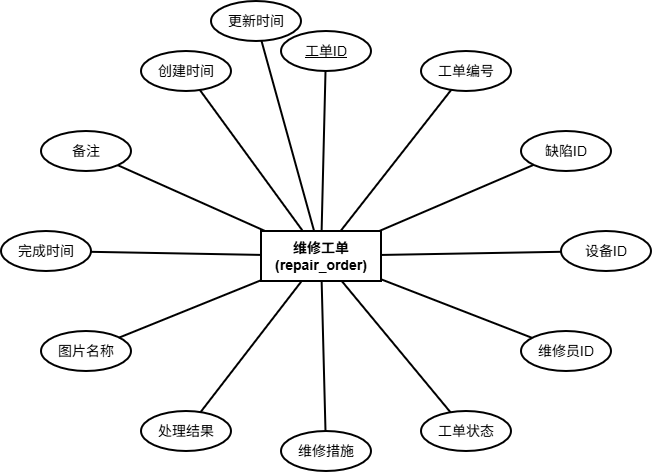

The diagram above was exported from draw.io. Its source (the exported page's mxGraphModel, read from the mxfile embedded in the PNG):
<mxGraphModel dx="1042" dy="626" grid="0" gridSize="10" guides="1" tooltips="1" connect="1" arrows="1" fold="1" page="1" pageScale="1" pageWidth="291" pageHeight="413" math="0" shadow="0">
  <root>
    <mxCell id="0" />
    <mxCell id="1" parent="0" />
    <mxCell id="center" parent="1" style="rounded=0;whiteSpace=wrap;html=1;fillColor=none;strokeColor=#000000;fontColor=#000000;strokeWidth=2;fontSize=14;fontStyle=1;" value="维修工单&#10;(repair_order)" vertex="1">
      <mxGeometry height="50" width="120" x="340" y="280" as="geometry" />
    </mxCell>
    <mxCell id="a1" parent="1" style="ellipse;whiteSpace=wrap;html=1;fillColor=none;strokeColor=#000000;fontColor=#000000;strokeWidth=2;fontSize=14;" value="&lt;u&gt;工单ID&lt;/u&gt;" vertex="1">
      <mxGeometry height="40" width="90" x="360" y="80" as="geometry" />
    </mxCell>
    <mxCell id="a2" parent="1" style="ellipse;whiteSpace=wrap;html=1;fillColor=none;strokeColor=#000000;fontColor=#000000;strokeWidth=2;fontSize=14;" value="工单编号" vertex="1">
      <mxGeometry height="40" width="90" x="500" y="100" as="geometry" />
    </mxCell>
    <mxCell id="a3" parent="1" style="ellipse;whiteSpace=wrap;html=1;fillColor=none;strokeColor=#000000;fontColor=#000000;strokeWidth=2;fontSize=14;" value="缺陷ID" vertex="1">
      <mxGeometry height="40" width="90" x="600" y="180" as="geometry" />
    </mxCell>
    <mxCell id="a4" parent="1" style="ellipse;whiteSpace=wrap;html=1;fillColor=none;strokeColor=#000000;fontColor=#000000;strokeWidth=2;fontSize=14;" value="设备ID" vertex="1">
      <mxGeometry height="40" width="90" x="640" y="280" as="geometry" />
    </mxCell>
    <mxCell id="a5" parent="1" style="ellipse;whiteSpace=wrap;html=1;fillColor=none;strokeColor=#000000;fontColor=#000000;strokeWidth=2;fontSize=14;" value="维修员ID" vertex="1">
      <mxGeometry height="40" width="90" x="600" y="380" as="geometry" />
    </mxCell>
    <mxCell id="a6" parent="1" style="ellipse;whiteSpace=wrap;html=1;fillColor=none;strokeColor=#000000;fontColor=#000000;strokeWidth=2;fontSize=14;" value="工单状态" vertex="1">
      <mxGeometry height="40" width="90" x="500" y="460" as="geometry" />
    </mxCell>
    <mxCell id="a7" parent="1" style="ellipse;whiteSpace=wrap;html=1;fillColor=none;strokeColor=#000000;fontColor=#000000;strokeWidth=2;fontSize=14;" value="维修措施" vertex="1">
      <mxGeometry height="40" width="90" x="360" y="480" as="geometry" />
    </mxCell>
    <mxCell id="a8" parent="1" style="ellipse;whiteSpace=wrap;html=1;fillColor=none;strokeColor=#000000;fontColor=#000000;strokeWidth=2;fontSize=14;" value="处理结果" vertex="1">
      <mxGeometry height="40" width="90" x="220" y="460" as="geometry" />
    </mxCell>
    <mxCell id="a9" parent="1" style="ellipse;whiteSpace=wrap;html=1;fillColor=none;strokeColor=#000000;fontColor=#000000;strokeWidth=2;fontSize=14;" value="图片名称" vertex="1">
      <mxGeometry height="40" width="90" x="120" y="380" as="geometry" />
    </mxCell>
    <mxCell id="a10" parent="1" style="ellipse;whiteSpace=wrap;html=1;fillColor=none;strokeColor=#000000;fontColor=#000000;strokeWidth=2;fontSize=14;" value="完成时间" vertex="1">
      <mxGeometry height="40" width="90" x="80" y="280" as="geometry" />
    </mxCell>
    <mxCell id="a11" parent="1" style="ellipse;whiteSpace=wrap;html=1;fillColor=none;strokeColor=#000000;fontColor=#000000;strokeWidth=2;fontSize=14;" value="备注" vertex="1">
      <mxGeometry height="40" width="90" x="120" y="180" as="geometry" />
    </mxCell>
    <mxCell id="a12" parent="1" style="ellipse;whiteSpace=wrap;html=1;fillColor=none;strokeColor=#000000;fontColor=#000000;strokeWidth=2;fontSize=14;" value="创建时间" vertex="1">
      <mxGeometry height="40" width="90" x="220" y="100" as="geometry" />
    </mxCell>
    <mxCell id="a13" parent="1" style="ellipse;whiteSpace=wrap;html=1;fillColor=none;strokeColor=#000000;fontColor=#000000;strokeWidth=2;fontSize=14;" value="更新时间" vertex="1">
      <mxGeometry height="40" width="90" x="290" y="50" as="geometry" />
    </mxCell>
    <mxCell id="e1" edge="1" parent="1" source="center" style="edgeStyle=none;html=1;endArrow=none;strokeColor=#000000;strokeWidth=2;fontSize=14;fontColor=#000000;" target="a1">
      <mxGeometry relative="1" as="geometry" />
    </mxCell>
    <mxCell id="e2" edge="1" parent="1" source="center" style="edgeStyle=none;html=1;endArrow=none;strokeColor=#000000;strokeWidth=2;fontSize=14;fontColor=#000000;" target="a2">
      <mxGeometry relative="1" as="geometry" />
    </mxCell>
    <mxCell id="e3" edge="1" parent="1" source="center" style="edgeStyle=none;html=1;endArrow=none;strokeColor=#000000;strokeWidth=2;fontSize=14;fontColor=#000000;" target="a3">
      <mxGeometry relative="1" as="geometry" />
    </mxCell>
    <mxCell id="e4" edge="1" parent="1" source="center" style="edgeStyle=none;html=1;endArrow=none;strokeColor=#000000;strokeWidth=2;fontSize=14;fontColor=#000000;" target="a4">
      <mxGeometry relative="1" as="geometry" />
    </mxCell>
    <mxCell id="e5" edge="1" parent="1" source="center" style="edgeStyle=none;html=1;endArrow=none;strokeColor=#000000;strokeWidth=2;fontSize=14;fontColor=#000000;" target="a5">
      <mxGeometry relative="1" as="geometry" />
    </mxCell>
    <mxCell id="e6" edge="1" parent="1" source="center" style="edgeStyle=none;html=1;endArrow=none;strokeColor=#000000;strokeWidth=2;fontSize=14;fontColor=#000000;" target="a6">
      <mxGeometry relative="1" as="geometry" />
    </mxCell>
    <mxCell id="e7" edge="1" parent="1" source="center" style="edgeStyle=none;html=1;endArrow=none;strokeColor=#000000;strokeWidth=2;fontSize=14;fontColor=#000000;" target="a7">
      <mxGeometry relative="1" as="geometry" />
    </mxCell>
    <mxCell id="e8" edge="1" parent="1" source="center" style="edgeStyle=none;html=1;endArrow=none;strokeColor=#000000;strokeWidth=2;fontSize=14;fontColor=#000000;" target="a8">
      <mxGeometry relative="1" as="geometry" />
    </mxCell>
    <mxCell id="e9" edge="1" parent="1" source="center" style="edgeStyle=none;html=1;endArrow=none;strokeColor=#000000;strokeWidth=2;fontSize=14;fontColor=#000000;" target="a9">
      <mxGeometry relative="1" as="geometry" />
    </mxCell>
    <mxCell id="e10" edge="1" parent="1" source="center" style="edgeStyle=none;html=1;endArrow=none;strokeColor=#000000;strokeWidth=2;fontSize=14;fontColor=#000000;" target="a10">
      <mxGeometry relative="1" as="geometry" />
    </mxCell>
    <mxCell id="e11" edge="1" parent="1" source="center" style="edgeStyle=none;html=1;endArrow=none;strokeColor=#000000;strokeWidth=2;fontSize=14;fontColor=#000000;" target="a11">
      <mxGeometry relative="1" as="geometry" />
    </mxCell>
    <mxCell id="e12" edge="1" parent="1" source="center" style="edgeStyle=none;html=1;endArrow=none;strokeColor=#000000;strokeWidth=2;fontSize=14;fontColor=#000000;" target="a12">
      <mxGeometry relative="1" as="geometry" />
    </mxCell>
    <mxCell id="e13" edge="1" parent="1" source="center" style="edgeStyle=none;html=1;endArrow=none;strokeColor=#000000;strokeWidth=2;fontSize=14;fontColor=#000000;" target="a13">
      <mxGeometry relative="1" as="geometry" />
    </mxCell>
  </root>
</mxGraphModel>